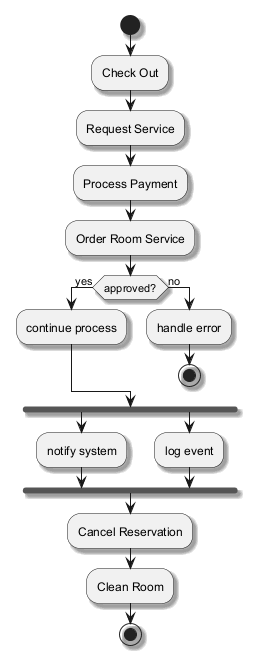

The diagram above was rendered by PlantUML. Its source (embedded in the PNG):
@startuml
skinparam backgroundColor #FFFFFF
skinparam classBackgroundColor #F1F8E9
skinparam classBorderColor #33691E
skinparam shadowing true
start
:Check Out;
:Request Service;
:Process Payment;
:Order Room Service;
if (approved?) then (yes)
:continue process;
else (no)
:handle error;
stop
endif
fork
:notify system;
fork again
:log event;
end fork
:Cancel Reservation;
:Clean Room;
stop
@enduml